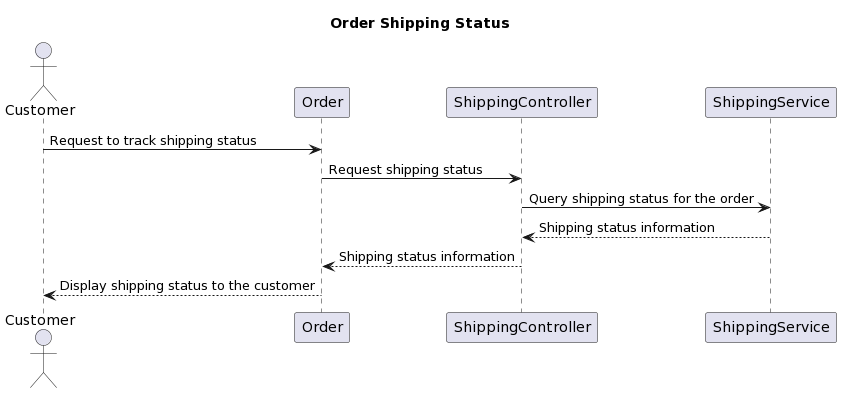

The diagram above was rendered by PlantUML. Its source (embedded in the PNG):
@startuml
title Order Shipping Status

actor Customer
participant "Order" as Order
participant "ShippingController" as ShippingController
participant "ShippingService" as ShippingService

Customer -> Order: Request to track shipping status
Order -> ShippingController: Request shipping status
ShippingController -> ShippingService: Query shipping status for the order
ShippingService --> ShippingController: Shipping status information
ShippingController --> Order: Shipping status information
Order --> Customer: Display shipping status to the customer
@enduml